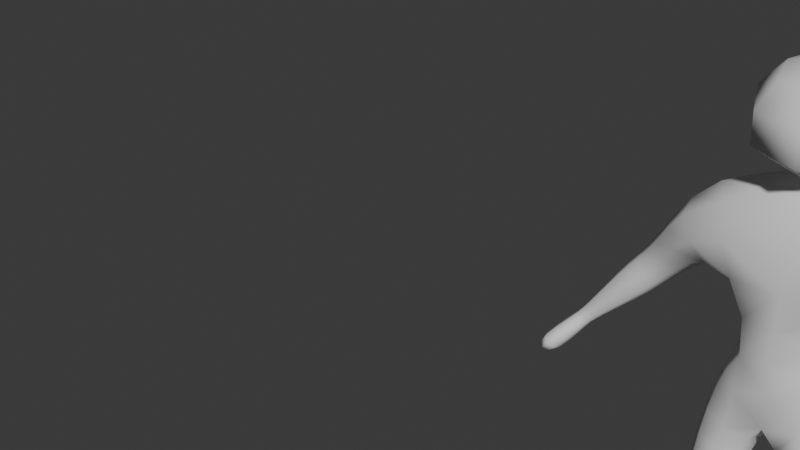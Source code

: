 # Source: ExampleControlRig.blend  (saved by Blender 4.4.32; exported with 4.5.12 LTS)
import bpy
from mathutils import Matrix  # noqa: F401  (used for matrix-valued properties, if any)

bpy.ops.wm.read_factory_settings(use_empty=True)
scene = bpy.context.scene
scene.name = 'Scene'

# ---- collections
col_collection = bpy.data.collections.new('Collection'); scene.collection.children.link(col_collection)
col_controlrig = bpy.data.collections.new('ControlRig'); scene.collection.children.link(col_controlrig)

# ---- world
world_world = bpy.data.worlds.new('World'); scene.world = world_world
world_world.use_nodes = True; world_world.node_tree.nodes.clear()
_N = world_world.node_tree.nodes; _L = world_world.node_tree.links
n0 = _N.new('ShaderNodeOutputWorld'); n0.name = 'World Output'; n0.location = (300, 300)
n1 = _N.new('ShaderNodeBackground'); n1.name = 'Background'; n1.location = (10, 300)
n1.inputs[0].default_value = (0.05088, 0.05088, 0.05088, 1.0)
_L.new(n1.outputs[0], n0.inputs[0])
n0.is_active_output = True
world_world.color = (0.05088, 0.05088, 0.05088)
world_world.sun_shadow_jitter_overblur = 0.0

# ---- meshes
me_plane = bpy.data.meshes.new('Plane')
me_plane.from_pydata([(3.725e-09, 0.4873, 1.538), (-6.286e-09, 0.1301, 1.612), (0.3316, 0.1638, 1.769), (0.2791, 0.4814, 1.788), (0.2572, 0.4049, 0.04294), (0.244, 0.3185, 0.1441), (0.4167, 0.3189, 0.16), (0.4299, 0.4053, 0.05887), (0.3188, 0.534, 2.568), (0.3335, 0.09858, 2.57), (0.4621, 0.1585, 3.004), (0.4413, 0.521, 3.012), (0.8314, 0.5245, 2.287), (0.8447, 0.3333, 2.29), (0.995, 0.3459, 2.41), (0.9817, 0.5371, 2.406), (1.351, 0.395, 1.75), (1.344, 0.3084, 1.768), (1.41, 0.3138, 1.821), (1.417, 0.4004, 1.803), (0.1928, 0.4182, 1.028), (0.1789, 0.1714, 0.9987), (0.428, 0.1564, 1.012), (0.442, 0.4031, 1.042), (0.271, -0.09671, 0.01148), (0.2666, -0.1084, 0.05605), (0.4752, -0.09402, 0.08046), (0.4796, -0.08233, 0.03589), (0.1963, 0.4552, 2.144), (-0.1963, 0.4552, 2.144), (-0.1976, 0.1001, 2.077), (0.1976, 0.1001, 2.077), (-0.3188, 0.534, 2.568), (-0.3335, 0.09858, 2.57), (0.1001, 0.4377, 3.358), (-0.1001, 0.4377, 3.358), (-0.1001, 0.2439, 3.314), (0.1001, 0.2439, 3.314), (0.2971, 0.5832, 3.586), (-0.2971, 0.5832, 3.586), (-0.2971, 0.008827, 3.448), (0.2971, 0.008827, 3.448), (0.2275, 0.5157, 3.866), (-0.2275, 0.5157, 3.866), (-0.2275, 0.06798, 3.822), (0.2275, 0.06798, 3.822), (1.58, 0.3343, 1.464), (1.558, 0.1691, 1.509), (1.622, 0.174, 1.559), (1.644, 0.3392, 1.514), (0.9811, 0.5042, 2.117), (0.9786, 0.329, 2.138), (1.115, 0.3406, 2.25), (1.118, 0.5158, 2.228), (0.1944, 0.4814, 0.7832), (0.1813, 0.2209, 0.7358), (0.4464, 0.2067, 0.7409), (0.4594, 0.4672, 0.7883), (0.2183, 0.2111, 0.01766), (0.2013, 0.1944, 0.1646), (0.4714, 0.2112, 0.1958), (0.4884, 0.2279, 0.04889), (-0.2791, 0.4814, 1.788), (-0.3316, 0.1638, 1.769), (-0.244, 0.3185, 0.1441), (-0.2572, 0.4049, 0.04294), (-0.4299, 0.4053, 0.05887), (-0.4167, 0.3189, 0.16), (-0.4413, 0.521, 3.012), (-0.4621, 0.1585, 3.004), (-0.8447, 0.3333, 2.29), (-0.8314, 0.5245, 2.287), (-0.9817, 0.5371, 2.406), (-0.995, 0.3459, 2.41), (-1.344, 0.3084, 1.768), (-1.351, 0.395, 1.75), (-1.417, 0.4004, 1.803), (-1.41, 0.3138, 1.821), (-0.1789, 0.1714, 0.9987), (-0.1928, 0.4182, 1.028), (-0.442, 0.4031, 1.042), (-0.428, 0.1564, 1.012), (-0.2666, -0.1084, 0.05605), (-0.271, -0.09671, 0.01148), (-0.4796, -0.08233, 0.03589), (-0.4752, -0.09402, 0.08046), (-1.558, 0.1691, 1.509), (-1.58, 0.3343, 1.464), (-1.644, 0.3392, 1.514), (-1.622, 0.174, 1.559), (-0.9786, 0.329, 2.138), (-0.9811, 0.5042, 2.117), (-1.118, 0.5158, 2.228), (-1.115, 0.3406, 2.25), (-0.1813, 0.2209, 0.7358), (-0.1944, 0.4814, 0.7832), (-0.4594, 0.4672, 0.7883), (-0.4464, 0.2067, 0.7409), (-0.2013, 0.1944, 0.1646), (-0.2183, 0.2111, 0.01766), (-0.4884, 0.2279, 0.04889), (-0.4714, 0.2112, 0.1958), (0.1534, 0.4351, 1.302), (0.1381, 0.1715, 1.311), (0.3975, 0.1571, 1.365), (0.414, 0.4206, 1.356), (0.632, 0.5139, 2.491), (0.6625, 0.2568, 2.477), (0.8433, 0.276, 2.652), (0.8116, 0.5254, 2.667), (1.138, 0.4587, 1.959), (1.134, 0.3201, 1.978), (1.242, 0.3293, 2.067), (1.246, 0.4679, 2.048), (1.259, 0.4217, 1.842), (1.256, 0.316, 1.857), (1.338, 0.323, 1.925), (1.342, 0.4287, 1.909), (0.1344, 0.4371, 3.216), (-0.1344, 0.4371, 3.216), (-0.1369, 0.252, 3.22), (0.1369, 0.252, 3.22), (1.408, 0.3848, 1.678), (1.394, 0.2755, 1.707), (1.461, 0.2807, 1.76), (1.475, 0.39, 1.731), (1.49, 0.3747, 1.563), (1.467, 0.2069, 1.609), (1.545, 0.2127, 1.669), (1.567, 0.3805, 1.623), (0.251, 0.4709, 0.2173), (0.2412, 0.3067, 0.228), (0.4146, 0.2984, 0.2334), (0.4245, 0.4626, 0.2228), (0.2219, 0.4881, 0.4756), (0.2107, 0.2676, 0.4564), (0.4324, 0.2559, 0.4606), (0.4437, 0.4765, 0.4798), (0.2237, 0.02292, 0.01049), (0.2135, 0.005169, 0.1083), (0.499, 0.02488, 0.1417), (0.5092, 0.04264, 0.04389), (-0.1381, 0.1715, 1.311), (-0.1534, 0.4351, 1.302), (-0.414, 0.4206, 1.356), (-0.3975, 0.1571, 1.365), (-0.6625, 0.2568, 2.477), (-0.632, 0.5139, 2.491), (-0.8116, 0.5254, 2.667), (-0.8433, 0.276, 2.652), (-1.134, 0.3201, 1.978), (-1.138, 0.4587, 1.959), (-1.246, 0.4679, 2.048), (-1.242, 0.3293, 2.067), (-1.256, 0.316, 1.857), (-1.259, 0.4217, 1.842), (-1.342, 0.4287, 1.909), (-1.338, 0.323, 1.925), (-1.394, 0.2755, 1.707), (-1.408, 0.3848, 1.678), (-1.475, 0.39, 1.731), (-1.461, 0.2807, 1.76), (-1.467, 0.2069, 1.609), (-1.49, 0.3747, 1.563), (-1.567, 0.3805, 1.623), (-1.545, 0.2127, 1.669), (-0.2412, 0.3067, 0.228), (-0.251, 0.4709, 0.2173), (-0.4245, 0.4626, 0.2228), (-0.4146, 0.2984, 0.2334), (-0.2107, 0.2676, 0.4564), (-0.2219, 0.4881, 0.4756), (-0.4437, 0.4765, 0.4798), (-0.4324, 0.2559, 0.4606), (-0.2135, 0.005169, 0.1083), (-0.2237, 0.02292, 0.01049), (-0.5092, 0.04264, 0.04389), (-0.499, 0.02488, 0.1417), (-0.3939, 0.07951, 2.793), (-0.3713, -0.1102, 0.06977), (1.568, 0.248, 1.473), (-0.5649, 0.3453, 3.042), (-0.3697, 0.5843, 2.799), (3.725e-09, 0.5608, 3.033), (0.3697, 0.5843, 2.799), (1.622, 0.3539, 1.476), (0.0, 0.5866, 2.585), (1.594, 0.1482, 1.531), (1.863e-09, 0.03032, 2.589), (-0.1483, 0.5274, 1.65), (0.3939, 0.07951, 2.793), (-7.451e-09, 0.1032, 3.027), (1.863e-09, 0.02399, 3.851), (0.2683, 0.2098, 3.15), (-1.164e-10, 0.2173, 3.22), (-0.2723, 0.2926, 3.873), (-0.2683, 0.2098, 3.15), (-9.313e-10, 0.5612, 3.894), (-0.1865, 0.3445, 3.218), (-0.2601, 0.4686, 3.149), (-2.794e-09, 0.4718, 3.215), (0.2601, 0.4686, 3.149), (0.2723, 0.2926, 3.873), (0.5649, 0.3453, 3.042), (0.1483, 0.5274, 1.65), (0.247, -0.1122, 0.02908), (0.1865, 0.3445, 3.218), (-1.863e-09, 0.5282, 1.84), (0.3713, -0.1102, 0.06977), (-0.2247, 0.4564, 1.977), (-0.3741, 0.3112, 1.8), (0.0, 0.5183, 2.146), (0.2247, 0.4564, 1.977), (0.5008, -0.0947, 0.05878), (-0.2072, 0.1081, 1.69), (0.2072, 0.1081, 1.69), (0.3741, 0.3112, 1.8), (0.3765, -0.09667, 0.01809), (0.2818, 0.1447, 1.922), (0.1093, 0.07669, 1.856), (-2.095e-09, 0.0462, 2.104), (-0.1093, 0.07669, 1.856), (-0.2818, 0.1447, 1.922), (-0.2715, 0.2849, 2.134), (0.2715, 0.2849, 2.134), (1.647, 0.254, 1.534), (-0.5008, -0.0947, 0.05878), (-0.3765, -0.09667, 0.01809), (-0.247, -0.1122, 0.02908), (-1.594, 0.1482, 1.531), (-1.647, 0.254, 1.534), (-1.622, 0.3539, 1.476), (-1.568, 0.248, 1.473), (0.1799, 0.4172, 1.16), (0.1392, 0.2976, 1.011), (0.1644, 0.1667, 1.152), (0.09695, 0.306, 1.297), (0.3009, 0.1176, 0.9999), (0.4153, 0.1512, 1.175), (0.2648, 0.1149, 1.34), (0.4817, 0.2769, 1.029), (0.431, 0.4017, 1.183), (0.4545, 0.2861, 1.37), (0.32, 0.4569, 1.041), (0.2866, 0.4772, 1.327), (0.1079, 0.4571, 1.441), (0.09895, 0.1721, 1.459), (1.164e-09, 0.3208, 1.488), (0.3692, 0.1649, 1.573), (0.378, 0.4463, 1.563), (0.5136, 0.5142, 2.573), (0.6135, 0.3825, 2.451), (0.5405, 0.188, 2.565), (0.3823, 0.3156, 2.501), (0.7587, 0.2189, 2.562), (0.7174, 0.2178, 2.821), (0.8613, 0.4035, 2.692), (0.6867, 0.5174, 2.835), (0.716, 0.5671, 2.582), (0.7375, 0.5204, 2.388), (0.8099, 0.4266, 2.266), (0.7617, 0.3065, 2.38), (0.9223, 0.3037, 2.35), (0.9284, 0.3209, 2.515), (1.017, 0.4439, 2.43), (0.9041, 0.5339, 2.523), (0.9041, 0.5667, 2.346), (1.061, 0.4822, 2.035), (1.116, 0.3877, 1.952), (1.056, 0.3232, 2.057), (0.9542, 0.4144, 2.106), (1.187, 0.2987, 2.027), (1.18, 0.3337, 2.159), (1.046, 0.3019, 2.198), (1.265, 0.4003, 2.074), (1.185, 0.4927, 2.137), (1.142, 0.4303, 2.26), (1.193, 0.4893, 2.0), (1.05, 0.5428, 2.169), (1.204, 0.4387, 1.896), (1.242, 0.3676, 1.837), (1.2, 0.3178, 1.913), (1.296, 0.2997, 1.894), (1.294, 0.3259, 1.99), (1.356, 0.3772, 1.93), (1.298, 0.4468, 1.973), (1.301, 0.445, 1.873), (1.31, 0.4065, 1.793), (1.335, 0.3507, 1.749), (1.305, 0.3139, 1.808), (1.375, 0.2948, 1.798), (1.377, 0.32, 1.867), (1.426, 0.3581, 1.822), (1.382, 0.4126, 1.852), (1.385, 0.4139, 1.773), (0.1938, 0.448, 0.9096), (0.1382, 0.3538, 0.7585), (0.1805, 0.1925, 0.8647), (0.3114, 0.1649, 0.7295), (0.44, 0.1778, 0.8729), (0.5026, 0.3343, 0.7656), (0.4533, 0.4333, 0.9179), (0.3294, 0.5231, 0.7947), (0.2376, 0.3173, 0.01836), (0.1591, 0.1996, 0.08527), (0.2216, 0.2726, 0.1546), (0.2182, 0.3616, 0.09052), (0.3331, 0.1996, 0.2078), (0.4421, 0.2816, 0.179), (0.3278, 0.3025, 0.171), (0.5305, 0.2226, 0.1282), (0.4581, 0.3263, 0.04272), (0.4557, 0.3622, 0.1124), (0.3565, 0.2226, 0.005723), (0.346, 0.4213, 0.03194), (0.2172, 0.4817, 2.347), (-0.2172, 0.4817, 2.347), (-0.2216, 0.1022, 2.339), (-0.3823, 0.3156, 2.501), (0.2216, 0.1022, 2.339), (0.07607, 0.418, 3.28), (-0.07607, 0.418, 3.28), (-2.212e-09, 0.4741, 3.366), (-0.07638, 0.2782, 3.274), (-0.1377, 0.3408, 3.336), (0.07638, 0.2782, 3.274), (2.212e-09, 0.2076, 3.306), (0.1377, 0.3408, 3.336), (0.2014, 0.5121, 3.454), (-0.2014, 0.5121, 3.454), (7.567e-09, 0.6909, 3.611), (-0.2014, 0.1242, 3.348), (-0.4085, 0.296, 3.517), (0.2014, 0.1242, 3.348), (-7.567e-09, -0.09887, 3.423), (0.4085, 0.296, 3.517), (0.3025, 0.5851, 3.751), (-0.3025, 0.5851, 3.751), (-0.3025, -0.005472, 3.656), (0.3025, -0.005472, 3.656), (1.38, 0.3886, 1.715), (1.388, 0.3291, 1.682), (1.37, 0.2962, 1.738), (1.425, 0.2576, 1.739), (1.435, 0.3013, 1.789), (1.481, 0.3363, 1.755), (1.445, 0.3938, 1.767), (1.444, 0.4078, 1.699), (1.444, 0.3803, 1.627), (1.464, 0.2897, 1.575), (1.426, 0.2455, 1.664), (1.502, 0.1784, 1.647), (1.498, 0.2509, 1.72), (1.57, 0.2977, 1.657), (1.516, 0.3857, 1.683), (1.533, 0.409, 1.585), (1.542, 0.3633, 1.496), (1.516, 0.1701, 1.548), (1.595, 0.1761, 1.61), (1.621, 0.3693, 1.557), (0.9085, 0.5191, 2.198), (0.9121, 0.3366, 2.213), (1.055, 0.3486, 2.328), (1.051, 0.5311, 2.314), (0.2602, 0.4518, 0.1135), (0.2493, 0.3239, 0.166), (0.2136, 0.3904, 0.2216), (0.4095, 0.3187, 0.1753), (0.3261, 0.2718, 0.2327), (0.4204, 0.4466, 0.1228), (0.452, 0.379, 0.2291), (0.3396, 0.4976, 0.218), (0.2377, 0.481, 0.3375), (0.2275, 0.2871, 0.3287), (0.1747, 0.38, 0.4652), (0.4229, 0.2769, 0.3328), (0.3194, 0.2204, 0.4549), (0.433, 0.4708, 0.3417), (0.4797, 0.364, 0.4709), (0.3349, 0.5236, 0.4813), (0.2052, 0.4923, 0.6319), (0.1929, 0.2461, 0.5969), (0.4423, 0.2331, 0.601), (0.4546, 0.4793, 0.6361), (0.2381, -0.05352, 0.00681), (0.2313, -0.07049, 0.07524), (0.1651, 0.01035, 0.05313), (0.4997, -0.05197, 0.1067), (0.3543, 0.0117, 0.1433), (0.5066, -0.03501, 0.03822), (0.5576, 0.03746, 0.09906), (0.3684, 0.03611, 0.008849), (0.2157, 0.1119, 0.01574), (0.2013, 0.09955, 0.1449), (0.4895, 0.1193, 0.1786), (0.5039, 0.1317, 0.04942), (-0.1644, 0.1667, 1.152), (-0.1392, 0.2976, 1.011), (-0.1799, 0.4172, 1.16), (-0.09695, 0.306, 1.297), (-0.32, 0.4569, 1.041), (-0.431, 0.4017, 1.183), (-0.2866, 0.4772, 1.327), (-0.4817, 0.2769, 1.029), (-0.4153, 0.1512, 1.175), (-0.4545, 0.2861, 1.37), (-0.3009, 0.1176, 0.9999), (-0.2648, 0.1149, 1.34), (-0.09895, 0.1721, 1.459), (-0.1079, 0.4571, 1.441), (-0.378, 0.4463, 1.563), (-0.3692, 0.1649, 1.573), (-0.5405, 0.188, 2.565), (-0.6135, 0.3825, 2.451), (-0.5136, 0.5142, 2.573), (-0.716, 0.5671, 2.582), (-0.6867, 0.5174, 2.835), (-0.8613, 0.4035, 2.692), (-0.7174, 0.2178, 2.821), (-0.7587, 0.2189, 2.562), (-0.7617, 0.3065, 2.38), (-0.8099, 0.4266, 2.266), (-0.7375, 0.5204, 2.388), (-0.9041, 0.5667, 2.346), (-0.9041, 0.5339, 2.523), (-1.017, 0.4439, 2.43), (-0.9284, 0.3209, 2.515), (-0.9223, 0.3037, 2.35), (-1.056, 0.3232, 2.057), (-1.116, 0.3877, 1.952), (-1.061, 0.4822, 2.035), (-0.9542, 0.4144, 2.106), (-1.193, 0.4893, 2.0), (-1.185, 0.4927, 2.137), (-1.05, 0.5428, 2.169), (-1.265, 0.4003, 2.074), (-1.18, 0.3337, 2.159), (-1.142, 0.4303, 2.26), (-1.187, 0.2987, 2.027), (-1.046, 0.3019, 2.198), (-1.2, 0.3178, 1.913), (-1.242, 0.3676, 1.837), (-1.204, 0.4387, 1.896), (-1.301, 0.445, 1.873), (-1.298, 0.4468, 1.973), (-1.356, 0.3772, 1.93), (-1.294, 0.3259, 1.99), (-1.296, 0.2997, 1.894), (-1.305, 0.3139, 1.808), (-1.335, 0.3507, 1.749), (-1.31, 0.4065, 1.793), (-1.385, 0.4139, 1.773), (-1.382, 0.4126, 1.852), (-1.426, 0.3581, 1.822), (-1.377, 0.32, 1.867), (-1.375, 0.2948, 1.798), (-0.1805, 0.1925, 0.8647), (-0.1382, 0.3538, 0.7585), (-0.1938, 0.448, 0.9096), (-0.3294, 0.5231, 0.7947), (-0.4533, 0.4333, 0.9179), (-0.5026, 0.3343, 0.7656), (-0.44, 0.1778, 0.8729), (-0.3114, 0.1649, 0.7295), (-0.2216, 0.2726, 0.1546), (-0.1591, 0.1996, 0.08527), (-0.2376, 0.3173, 0.01836), (-0.2182, 0.3616, 0.09052), (-0.3565, 0.2226, 0.005723), (-0.4581, 0.3263, 0.04272), (-0.346, 0.4213, 0.03194), (-0.5305, 0.2226, 0.1282), (-0.4421, 0.2816, 0.179), (-0.4557, 0.3622, 0.1124), (-0.3331, 0.1996, 0.2078), (-0.3278, 0.3025, 0.171), (-1.37, 0.2962, 1.738), (-1.388, 0.3291, 1.682), (-1.38, 0.3886, 1.715), (-1.444, 0.4078, 1.699), (-1.445, 0.3938, 1.767), (-1.481, 0.3363, 1.755), (-1.435, 0.3013, 1.789), (-1.425, 0.2576, 1.739), (-1.426, 0.2455, 1.664), (-1.464, 0.2897, 1.575), (-1.444, 0.3803, 1.627), (-1.533, 0.409, 1.585), (-1.516, 0.3857, 1.683), (-1.57, 0.2977, 1.657), (-1.498, 0.2509, 1.72), (-1.502, 0.1784, 1.647), (-1.516, 0.1701, 1.548), (-1.542, 0.3633, 1.496), (-1.621, 0.3693, 1.557), (-1.595, 0.1761, 1.61), (-0.9121, 0.3366, 2.213), (-0.9085, 0.5191, 2.198), (-1.051, 0.5311, 2.314), (-1.055, 0.3486, 2.328), (-0.2493, 0.3239, 0.166), (-0.2602, 0.4518, 0.1135), (-0.2136, 0.3904, 0.2216), (-0.4204, 0.4466, 0.1228), (-0.3396, 0.4976, 0.218), (-0.4095, 0.3187, 0.1753), (-0.452, 0.379, 0.2291), (-0.3261, 0.2718, 0.2327), (-0.2275, 0.2871, 0.3287), (-0.2377, 0.481, 0.3375), (-0.1747, 0.38, 0.4652), (-0.433, 0.4708, 0.3417), (-0.3349, 0.5236, 0.4813), (-0.4229, 0.2769, 0.3328), (-0.4797, 0.364, 0.4709), (-0.3194, 0.2204, 0.4549), (-0.1929, 0.2461, 0.5969), (-0.2052, 0.4923, 0.6319), (-0.4546, 0.4793, 0.6361), (-0.4423, 0.2331, 0.601), (-0.2313, -0.07049, 0.07524), (-0.2381, -0.05352, 0.00681), (-0.1651, 0.01035, 0.05313), (-0.5066, -0.03501, 0.03822), (-0.3684, 0.03611, 0.008849), (-0.4997, -0.05197, 0.1067), (-0.5576, 0.03746, 0.09906), (-0.3543, 0.0117, 0.1433), (-0.2013, 0.09955, 0.1449), (-0.2157, 0.1119, 0.01574), (-0.5039, 0.1317, 0.04942), (-0.4895, 0.1193, 0.1786), (-0.358, 0.3399, 3.151), (-1.863e-09, 0.5144, 3.149), (0.7183, 0.4108, 2.359), (0.5916, 0.5725, 2.707), (0.741, 0.3707, 2.872), (0.631, 0.1468, 2.691), (0.5008, 0.3482, 2.521), (0.2447, 0.5029, 1.499), (0.4246, 0.3028, 1.589), (0.2345, 0.1173, 1.52), (0.05653, 0.3172, 1.425), (0.3084, 0.4564, 1.173), (0.4702, 0.2735, 1.184), (0.2869, 0.1119, 1.162), (0.1251, 0.2948, 1.152), (1.397e-09, 0.1625, 3.151), (-1.622, 0.2446, 1.486), (1.863e-09, 0.5141, 1.981), (1.446e-08, 0.5387, 1.73), (-0.3756, -0.1204, 0.03965), (1.622, 0.2446, 1.486), (0.2075, 0.09366, 1.828), (-1.303e-08, 0.06038, 1.923), (-0.2075, 0.09366, 1.828), (-4.191e-09, 0.2942, 3.933), (9.779e-09, 0.594, 2.828), (-6.985e-09, 0.051, 2.827), (0.3756, -0.1204, 0.03965), (0.358, 0.3399, 3.151), (-0.3117, 0.2984, 1.969), (0.3117, 0.2984, 1.969), (0.8496, 0.2737, 2.445), (0.9475, 0.4301, 2.544), (0.8162, 0.5672, 2.457), (1.035, 0.4007, 2.027), (1.117, 0.2986, 2.112), (1.206, 0.4152, 2.167), (1.123, 0.5173, 2.082), (1.184, 0.3768, 1.89), (1.246, 0.2992, 1.955), (1.314, 0.3878, 1.996), (1.252, 0.4654, 1.931), (1.293, 0.3591, 1.789), (1.34, 0.2996, 1.841), (1.393, 0.3674, 1.87), (1.347, 0.4269, 1.819), (0.1385, 0.323, 0.8856), (0.3078, 0.1372, 0.8604), (0.4953, 0.3028, 0.897), (0.326, 0.4886, 0.9222), (0.1882, 0.2932, 0.08194), (0.3288, 0.2687, 0.1924), (0.4915, 0.3057, 0.1154), (0.3509, 0.3302, 0.004989), (-9.313e-10, 0.5495, 2.351), (-0.2967, 0.2927, 2.339), (-9.313e-10, 0.03412, 2.343), (0.2967, 0.2927, 2.339), (-1.208e-09, 0.4442, 3.282), (-0.1048, 0.3481, 3.277), (1.208e-09, 0.252, 3.272), (0.1048, 0.3481, 3.277), (-6.505e-09, 0.5848, 3.474), (-0.277, 0.3181, 3.401), (6.505e-09, 0.05149, 3.328), (0.277, 0.3181, 3.401), (4.657e-10, 0.6953, 3.77), (-0.4151, 0.2899, 3.706), (1.863e-09, -0.1155, 3.642), (0.4151, 0.2899, 3.706), (1.363, 0.3414, 1.717), (1.4, 0.2814, 1.768), (1.452, 0.3485, 1.788), (1.415, 0.4085, 1.737), (1.421, 0.3118, 1.635), (1.458, 0.2229, 1.699), (1.52, 0.3194, 1.712), (1.483, 0.4083, 1.649), (1.514, 0.2652, 1.509), (1.551, 0.136, 1.588), (1.623, 0.2735, 1.594), (1.587, 0.4028, 1.516), (0.8836, 0.4256, 2.184), (0.9841, 0.3084, 2.273), (1.08, 0.4421, 2.342), (0.9791, 0.5594, 2.253), (0.2247, 0.3888, 0.138), (0.3273, 0.2973, 0.1805), (0.445, 0.3817, 0.1508), (0.3424, 0.4732, 0.1083), (0.196, 0.386, 0.3323), (0.3233, 0.2457, 0.3291), (0.4646, 0.3719, 0.3381), (0.3373, 0.5122, 0.3413), (0.1523, 0.3717, 0.6136), (0.3152, 0.1934, 0.5924), (0.4952, 0.3537, 0.6193), (0.3323, 0.532, 0.6406), (0.1843, -0.06628, 0.03493), (0.3643, -0.06514, 0.1033), (0.5536, -0.04081, 0.07814), (0.3737, -0.04195, 0.009738), (0.1544, 0.102, 0.07401), (0.3427, 0.1071, 0.186), (0.5507, 0.1292, 0.1203), (0.3625, 0.1241, 0.008355), (-0.1251, 0.2948, 1.152), (-0.3084, 0.4564, 1.173), (-0.4702, 0.2735, 1.184), (-0.2869, 0.1119, 1.162), (-0.05653, 0.3172, 1.425), (-0.2447, 0.5029, 1.499), (-0.4246, 0.3028, 1.589), (-0.2345, 0.1173, 1.52), (-0.5008, 0.3482, 2.521), (-0.5916, 0.5725, 2.707), (-0.741, 0.3707, 2.872), (-0.631, 0.1468, 2.691), (-0.7183, 0.4108, 2.359), (-0.8162, 0.5672, 2.457), (-0.9475, 0.4301, 2.544), (-0.8496, 0.2737, 2.445), (-1.035, 0.4007, 2.027), (-1.123, 0.5173, 2.082), (-1.206, 0.4152, 2.167), (-1.117, 0.2986, 2.112), (-1.184, 0.3768, 1.89), (-1.252, 0.4654, 1.931), (-1.314, 0.3878, 1.996), (-1.246, 0.2992, 1.955), (-1.293, 0.3591, 1.789), (-1.347, 0.4269, 1.819), (-1.393, 0.3674, 1.87), (-1.34, 0.2996, 1.841), (-0.1385, 0.323, 0.8856), (-0.326, 0.4886, 0.9222), (-0.4953, 0.3028, 0.897), (-0.3078, 0.1372, 0.8604), (-0.1882, 0.2932, 0.08194), (-0.3509, 0.3302, 0.004989), (-0.4915, 0.3057, 0.1154), (-0.3288, 0.2687, 0.1924), (-1.363, 0.3414, 1.717), (-1.415, 0.4085, 1.737), (-1.452, 0.3485, 1.788), (-1.4, 0.2814, 1.768), (-1.421, 0.3118, 1.635), (-1.483, 0.4083, 1.649), (-1.52, 0.3194, 1.712), (-1.458, 0.2229, 1.699), (-1.514, 0.2652, 1.509), (-1.587, 0.4028, 1.516), (-1.623, 0.2735, 1.594), (-1.551, 0.136, 1.588), (-0.8836, 0.4256, 2.184), (-0.9791, 0.5594, 2.253), (-1.08, 0.4421, 2.342), (-0.9841, 0.3084, 2.273), (-0.2247, 0.3888, 0.138), (-0.3424, 0.4732, 0.1083), (-0.445, 0.3817, 0.1508), (-0.3273, 0.2973, 0.1805), (-0.196, 0.386, 0.3323), (-0.3373, 0.5122, 0.3413), (-0.4646, 0.3719, 0.3381), (-0.3233, 0.2457, 0.3291), (-0.1523, 0.3717, 0.6136), (-0.3323, 0.532, 0.6406), (-0.4952, 0.3537, 0.6193), (-0.3152, 0.1934, 0.5924), (-0.1843, -0.06628, 0.03493), (-0.3737, -0.04195, 0.009738), (-0.5536, -0.04081, 0.07814), (-0.3643, -0.06514, 0.1033), (-0.1544, 0.102, 0.07401), (-0.3625, 0.1241, 0.008355), (-0.5507, 0.1292, 0.1203), (-0.3427, 0.1071, 0.186)], [], [(120, 198, 532, 196), (198, 119, 199, 532), (532, 199, 68, 181), (196, 532, 181, 69), (119, 200, 533, 199), (200, 118, 201, 533), (533, 201, 11, 183), (199, 533, 183, 68), (12, 260, 534, 259), (260, 13, 261, 534), (534, 261, 107, 251), (259, 534, 251, 106), (109, 258, 535, 257), (258, 106, 250, 535), (535, 250, 8, 184), (257, 535, 184, 11), (108, 256, 536, 255), (256, 109, 257, 536), (536, 257, 11, 203), (255, 536, 203, 10), (107, 254, 537, 252), (254, 108, 255, 537), (537, 255, 10, 190), (252, 537, 190, 9), (106, 251, 538, 250), (251, 107, 252, 538), (538, 252, 9, 253), (250, 538, 253, 8), (105, 244, 539, 249), (244, 102, 245, 539), (539, 245, 0, 204), (249, 539, 204, 3), (104, 242, 540, 248), (242, 105, 249, 540), (540, 249, 3, 216), (248, 540, 216, 2), (103, 239, 541, 246), (239, 104, 248, 541), (541, 248, 2, 215), (246, 541, 215, 1), (102, 236, 542, 245), (236, 103, 246, 542), (542, 246, 1, 247), (245, 542, 247, 0), (23, 243, 543, 241), (243, 20, 233, 543), (543, 233, 102, 244), (241, 543, 244, 105), (22, 240, 544, 238), (240, 23, 241, 544), (544, 241, 105, 242), (238, 544, 242, 104), (21, 237, 545, 235), (237, 22, 238, 545), (545, 238, 104, 239), (235, 545, 239, 103), (20, 234, 546, 233), (234, 21, 235, 546), (546, 235, 103, 236), (233, 546, 236, 102), (10, 193, 547, 191), (193, 121, 194, 547), (547, 194, 120, 196), (191, 547, 196, 69), (89, 230, 548, 229), (230, 88, 231, 548), (548, 231, 87, 232), (229, 548, 232, 86), (29, 211, 549, 209), (211, 28, 212, 549), (549, 212, 3, 207), (209, 549, 207, 62), (62, 207, 550, 189), (3, 204, 550, 207), (0, 189, 550, 204), (85, 226, 551, 179), (226, 84, 227, 551), (551, 227, 83, 228), (179, 551, 228, 82), (49, 225, 552, 185), (225, 48, 187, 552), (552, 187, 47, 180), (185, 552, 180, 46), (2, 218, 553, 215), (31, 219, 553, 218), (1, 215, 553, 219), (31, 220, 554, 219), (30, 221, 554, 220), (1, 219, 554, 221), (30, 222, 555, 221), (63, 214, 555, 222), (1, 221, 555, 214), (42, 197, 556, 202), (197, 43, 195, 556), (556, 195, 44, 192), (202, 556, 192, 45), (68, 183, 557, 182), (183, 11, 184, 557), (557, 184, 8, 186), (182, 557, 186, 32), (9, 190, 558, 188), (190, 10, 191, 558), (558, 191, 69, 178), (188, 558, 178, 33), (27, 213, 559, 217), (213, 26, 208, 559), (559, 208, 25, 205), (217, 559, 205, 24), (118, 206, 560, 201), (206, 121, 193, 560), (560, 193, 10, 203), (201, 560, 203, 11), (30, 223, 561, 222), (223, 29, 209, 561), (561, 209, 62, 210), (222, 561, 210, 63), (28, 224, 562, 212), (224, 31, 218, 562), (562, 218, 2, 216), (212, 562, 216, 3), (13, 262, 563, 261), (262, 14, 263, 563), (563, 263, 108, 254), (261, 563, 254, 107), (14, 264, 564, 263), (264, 15, 265, 564), (564, 265, 109, 256), (263, 564, 256, 108), (15, 266, 565, 265), (266, 12, 259, 565), (565, 259, 106, 258), (265, 565, 258, 109), (110, 268, 566, 267), (268, 111, 269, 566), (566, 269, 51, 270), (267, 566, 270, 50), (111, 271, 567, 269), (271, 112, 272, 567), (567, 272, 52, 273), (269, 567, 273, 51), (112, 274, 568, 272), (274, 113, 275, 568), (568, 275, 53, 276), (272, 568, 276, 52), (113, 277, 569, 275), (277, 110, 267, 569), (569, 267, 50, 278), (275, 569, 278, 53), (114, 280, 570, 279), (280, 115, 281, 570), (570, 281, 111, 268), (279, 570, 268, 110), (115, 282, 571, 281), (282, 116, 283, 571), (571, 283, 112, 271), (281, 571, 271, 111), (116, 284, 572, 283), (284, 117, 285, 572), (572, 285, 113, 274), (283, 572, 274, 112), (117, 286, 573, 285), (286, 114, 279, 573), (573, 279, 110, 277), (285, 573, 277, 113), (16, 288, 574, 287), (288, 17, 289, 574), (574, 289, 115, 280), (287, 574, 280, 114), (17, 290, 575, 289), (290, 18, 291, 575), (575, 291, 116, 282), (289, 575, 282, 115), (18, 292, 576, 291), (292, 19, 293, 576), (576, 293, 117, 284), (291, 576, 284, 116), (19, 294, 577, 293), (294, 16, 287, 577), (577, 287, 114, 286), (293, 577, 286, 117), (54, 296, 578, 295), (296, 55, 297, 578), (578, 297, 21, 234), (295, 578, 234, 20), (55, 298, 579, 297), (298, 56, 299, 579), (579, 299, 22, 237), (297, 579, 237, 21), (56, 300, 580, 299), (300, 57, 301, 580), (580, 301, 23, 240), (299, 580, 240, 22), (57, 302, 581, 301), (302, 54, 295, 581), (581, 295, 20, 243), (301, 581, 243, 23), (58, 304, 582, 303), (304, 59, 305, 582), (582, 305, 5, 306), (303, 582, 306, 4), (59, 307, 583, 305), (307, 60, 308, 583), (583, 308, 6, 309), (305, 583, 309, 5), (60, 310, 584, 308), (310, 61, 311, 584), (584, 311, 7, 312), (308, 584, 312, 6), (61, 313, 585, 311), (313, 58, 303, 585), (585, 303, 4, 314), (311, 585, 314, 7), (28, 211, 586, 315), (211, 29, 316, 586), (586, 316, 32, 186), (315, 586, 186, 8), (29, 223, 587, 316), (223, 30, 317, 587), (587, 317, 33, 318), (316, 587, 318, 32), (30, 220, 588, 317), (220, 31, 319, 588), (588, 319, 9, 188), (317, 588, 188, 33), (31, 224, 589, 319), (224, 28, 315, 589), (589, 315, 8, 253), (319, 589, 253, 9), (118, 200, 590, 320), (200, 119, 321, 590), (590, 321, 35, 322), (320, 590, 322, 34), (119, 198, 591, 321), (198, 120, 323, 591), (591, 323, 36, 324), (321, 591, 324, 35), (120, 194, 592, 323), (194, 121, 325, 592), (592, 325, 37, 326), (323, 592, 326, 36), (121, 206, 593, 325), (206, 118, 320, 593), (593, 320, 34, 327), (325, 593, 327, 37), (34, 322, 594, 328), (322, 35, 329, 594), (594, 329, 39, 330), (328, 594, 330, 38), (35, 324, 595, 329), (324, 36, 331, 595), (595, 331, 40, 332), (329, 595, 332, 39), (36, 326, 596, 331), (326, 37, 333, 596), (596, 333, 41, 334), (331, 596, 334, 40), (37, 327, 597, 333), (327, 34, 328, 597), (597, 328, 38, 335), (333, 597, 335, 41), (38, 330, 598, 336), (330, 39, 337, 598), (598, 337, 43, 197), (336, 598, 197, 42), (39, 332, 599, 337), (332, 40, 338, 599), (599, 338, 44, 195), (337, 599, 195, 43), (40, 334, 600, 338), (334, 41, 339, 600), (600, 339, 45, 192), (338, 600, 192, 44), (41, 335, 601, 339), (335, 38, 336, 601), (601, 336, 42, 202), (339, 601, 202, 45), (122, 341, 602, 340), (341, 123, 342, 602), (602, 342, 17, 288), (340, 602, 288, 16), (123, 343, 603, 342), (343, 124, 344, 603), (603, 344, 18, 290), (342, 603, 290, 17), (124, 345, 604, 344), (345, 125, 346, 604), (604, 346, 19, 292), (344, 604, 292, 18), (125, 347, 605, 346), (347, 122, 340, 605), (605, 340, 16, 294), (346, 605, 294, 19), (126, 349, 606, 348), (349, 127, 350, 606), (606, 350, 123, 341), (348, 606, 341, 122), (127, 351, 607, 350), (351, 128, 352, 607), (607, 352, 124, 343), (350, 607, 343, 123), (128, 353, 608, 352), (353, 129, 354, 608), (608, 354, 125, 345), (352, 608, 345, 124), (129, 355, 609, 354), (355, 126, 348, 609), (609, 348, 122, 347), (354, 609, 347, 125), (46, 180, 610, 356), (180, 47, 357, 610), (610, 357, 127, 349), (356, 610, 349, 126), (47, 187, 611, 357), (187, 48, 358, 611), (611, 358, 128, 351), (357, 611, 351, 127), (48, 225, 612, 358), (225, 49, 359, 612), (612, 359, 129, 353), (358, 612, 353, 128), (49, 185, 613, 359), (185, 46, 356, 613), (613, 356, 126, 355), (359, 613, 355, 129), (50, 270, 614, 360), (270, 51, 361, 614), (614, 361, 13, 260), (360, 614, 260, 12), (51, 273, 615, 361), (273, 52, 362, 615), (615, 362, 14, 262), (361, 615, 262, 13), (52, 276, 616, 362), (276, 53, 363, 616), (616, 363, 15, 264), (362, 616, 264, 14), (53, 278, 617, 363), (278, 50, 360, 617), (617, 360, 12, 266), (363, 617, 266, 15), (4, 306, 618, 364), (306, 5, 365, 618), (618, 365, 131, 366), (364, 618, 366, 130), (5, 309, 619, 365), (309, 6, 367, 619), (619, 367, 132, 368), (365, 619, 368, 131), (6, 312, 620, 367), (312, 7, 369, 620), (620, 369, 133, 370), (367, 620, 370, 132), (7, 314, 621, 369), (314, 4, 364, 621), (621, 364, 130, 371), (369, 621, 371, 133), (130, 366, 622, 372), (366, 131, 373, 622), (622, 373, 135, 374), (372, 622, 374, 134), (131, 368, 623, 373), (368, 132, 375, 623), (623, 375, 136, 376), (373, 623, 376, 135), (132, 370, 624, 375), (370, 133, 377, 624), (624, 377, 137, 378), (375, 624, 378, 136), (133, 371, 625, 377), (371, 130, 372, 625), (625, 372, 134, 379), (377, 625, 379, 137), (134, 374, 626, 380), (374, 135, 381, 626), (626, 381, 55, 296), (380, 626, 296, 54), (135, 376, 627, 381), (376, 136, 382, 627), (627, 382, 56, 298), (381, 627, 298, 55), (136, 378, 628, 382), (378, 137, 383, 628), (628, 383, 57, 300), (382, 628, 300, 56), (137, 379, 629, 383), (379, 134, 380, 629), (629, 380, 54, 302), (383, 629, 302, 57), (24, 205, 630, 384), (205, 25, 385, 630), (630, 385, 139, 386), (384, 630, 386, 138), (25, 208, 631, 385), (208, 26, 387, 631), (631, 387, 140, 388), (385, 631, 388, 139), (26, 213, 632, 387), (213, 27, 389, 632), (632, 389, 141, 390), (387, 632, 390, 140), (27, 217, 633, 389), (217, 24, 384, 633), (633, 384, 138, 391), (389, 633, 391, 141), (138, 386, 634, 392), (386, 139, 393, 634), (634, 393, 59, 304), (392, 634, 304, 58), (139, 388, 635, 393), (388, 140, 394, 635), (635, 394, 60, 307), (393, 635, 307, 59), (140, 390, 636, 394), (390, 141, 395, 636), (636, 395, 61, 310), (394, 636, 310, 60), (141, 391, 637, 395), (391, 138, 392, 637), (637, 392, 58, 313), (395, 637, 313, 61), (78, 397, 638, 396), (397, 79, 398, 638), (638, 398, 143, 399), (396, 638, 399, 142), (79, 400, 639, 398), (400, 80, 401, 639), (639, 401, 144, 402), (398, 639, 402, 143), (80, 403, 640, 401), (403, 81, 404, 640), (640, 404, 145, 405), (401, 640, 405, 144), (81, 406, 641, 404), (406, 78, 396, 641), (641, 396, 142, 407), (404, 641, 407, 145), (142, 399, 642, 408), (399, 143, 409, 642), (642, 409, 0, 247), (408, 642, 247, 1), (143, 402, 643, 409), (402, 144, 410, 643), (643, 410, 62, 189), (409, 643, 189, 0), (144, 405, 644, 410), (405, 145, 411, 644), (644, 411, 63, 210), (410, 644, 210, 62), (145, 407, 645, 411), (407, 142, 408, 645), (645, 408, 1, 214), (411, 645, 214, 63), (146, 413, 646, 412), (413, 147, 414, 646), (646, 414, 32, 318), (412, 646, 318, 33), (147, 415, 647, 414), (415, 148, 416, 647), (647, 416, 68, 182), (414, 647, 182, 32), (148, 417, 648, 416), (417, 149, 418, 648), (648, 418, 69, 181), (416, 648, 181, 68), (149, 419, 649, 418), (419, 146, 412, 649), (649, 412, 33, 178), (418, 649, 178, 69), (70, 421, 650, 420), (421, 71, 422, 650), (650, 422, 147, 413), (420, 650, 413, 146), (71, 423, 651, 422), (423, 72, 424, 651), (651, 424, 148, 415), (422, 651, 415, 147), (72, 425, 652, 424), (425, 73, 426, 652), (652, 426, 149, 417), (424, 652, 417, 148), (73, 427, 653, 426), (427, 70, 420, 653), (653, 420, 146, 419), (426, 653, 419, 149), (150, 429, 654, 428), (429, 151, 430, 654), (654, 430, 91, 431), (428, 654, 431, 90), (151, 432, 655, 430), (432, 152, 433, 655), (655, 433, 92, 434), (430, 655, 434, 91), (152, 435, 656, 433), (435, 153, 436, 656), (656, 436, 93, 437), (433, 656, 437, 92), (153, 438, 657, 436), (438, 150, 428, 657), (657, 428, 90, 439), (436, 657, 439, 93), (154, 441, 658, 440), (441, 155, 442, 658), (658, 442, 151, 429), (440, 658, 429, 150), (155, 443, 659, 442), (443, 156, 444, 659), (659, 444, 152, 432), (442, 659, 432, 151), (156, 445, 660, 444), (445, 157, 446, 660), (660, 446, 153, 435), (444, 660, 435, 152), (157, 447, 661, 446), (447, 154, 440, 661), (661, 440, 150, 438), (446, 661, 438, 153), (74, 449, 662, 448), (449, 75, 450, 662), (662, 450, 155, 441), (448, 662, 441, 154), (75, 451, 663, 450), (451, 76, 452, 663), (663, 452, 156, 443), (450, 663, 443, 155), (76, 453, 664, 452), (453, 77, 454, 664), (664, 454, 157, 445), (452, 664, 445, 156), (77, 455, 665, 454), (455, 74, 448, 665), (665, 448, 154, 447), (454, 665, 447, 157), (94, 457, 666, 456), (457, 95, 458, 666), (666, 458, 79, 397), (456, 666, 397, 78), (95, 459, 667, 458), (459, 96, 460, 667), (667, 460, 80, 400), (458, 667, 400, 79), (96, 461, 668, 460), (461, 97, 462, 668), (668, 462, 81, 403), (460, 668, 403, 80), (97, 463, 669, 462), (463, 94, 456, 669), (669, 456, 78, 406), (462, 669, 406, 81), (98, 465, 670, 464), (465, 99, 466, 670), (670, 466, 65, 467), (464, 670, 467, 64), (99, 468, 671, 466), (468, 100, 469, 671), (671, 469, 66, 470), (466, 671, 470, 65), (100, 471, 672, 469), (471, 101, 472, 672), (672, 472, 67, 473), (469, 672, 473, 66), (101, 474, 673, 472), (474, 98, 464, 673), (673, 464, 64, 475), (472, 673, 475, 67), (158, 477, 674, 476), (477, 159, 478, 674), (674, 478, 75, 449), (476, 674, 449, 74), (159, 479, 675, 478), (479, 160, 480, 675), (675, 480, 76, 451), (478, 675, 451, 75), (160, 481, 676, 480), (481, 161, 482, 676), (676, 482, 77, 453), (480, 676, 453, 76), (161, 483, 677, 482), (483, 158, 476, 677), (677, 476, 74, 455), (482, 677, 455, 77), (162, 485, 678, 484), (485, 163, 486, 678), (678, 486, 159, 477), (484, 678, 477, 158), (163, 487, 679, 486), (487, 164, 488, 679), (679, 488, 160, 479), (486, 679, 479, 159), (164, 489, 680, 488), (489, 165, 490, 680), (680, 490, 161, 481), (488, 680, 481, 160), (165, 491, 681, 490), (491, 162, 484, 681), (681, 484, 158, 483), (490, 681, 483, 161), (86, 232, 682, 492), (232, 87, 493, 682), (682, 493, 163, 485), (492, 682, 485, 162), (87, 231, 683, 493), (231, 88, 494, 683), (683, 494, 164, 487), (493, 683, 487, 163), (88, 230, 684, 494), (230, 89, 495, 684), (684, 495, 165, 489), (494, 684, 489, 164), (89, 229, 685, 495), (229, 86, 492, 685), (685, 492, 162, 491), (495, 685, 491, 165), (90, 431, 686, 496), (431, 91, 497, 686), (686, 497, 71, 421), (496, 686, 421, 70), (91, 434, 687, 497), (434, 92, 498, 687), (687, 498, 72, 423), (497, 687, 423, 71), (92, 437, 688, 498), (437, 93, 499, 688), (688, 499, 73, 425), (498, 688, 425, 72), (93, 439, 689, 499), (439, 90, 496, 689), (689, 496, 70, 427), (499, 689, 427, 73), (64, 467, 690, 500), (467, 65, 501, 690), (690, 501, 167, 502), (500, 690, 502, 166), (65, 470, 691, 501), (470, 66, 503, 691), (691, 503, 168, 504), (501, 691, 504, 167), (66, 473, 692, 503), (473, 67, 505, 692), (692, 505, 169, 506), (503, 692, 506, 168), (67, 475, 693, 505), (475, 64, 500, 693), (693, 500, 166, 507), (505, 693, 507, 169), (166, 502, 694, 508), (502, 167, 509, 694), (694, 509, 171, 510), (508, 694, 510, 170), (167, 504, 695, 509), (504, 168, 511, 695), (695, 511, 172, 512), (509, 695, 512, 171), (168, 506, 696, 511), (506, 169, 513, 696), (696, 513, 173, 514), (511, 696, 514, 172), (169, 507, 697, 513), (507, 166, 508, 697), (697, 508, 170, 515), (513, 697, 515, 173), (170, 510, 698, 516), (510, 171, 517, 698), (698, 517, 95, 457), (516, 698, 457, 94), (171, 512, 699, 517), (512, 172, 518, 699), (699, 518, 96, 459), (517, 699, 459, 95), (172, 514, 700, 518), (514, 173, 519, 700), (700, 519, 97, 461), (518, 700, 461, 96), (173, 515, 701, 519), (515, 170, 516, 701), (701, 516, 94, 463), (519, 701, 463, 97), (82, 228, 702, 520), (228, 83, 521, 702), (702, 521, 175, 522), (520, 702, 522, 174), (83, 227, 703, 521), (227, 84, 523, 703), (703, 523, 176, 524), (521, 703, 524, 175), (84, 226, 704, 523), (226, 85, 525, 704), (704, 525, 177, 526), (523, 704, 526, 176), (85, 179, 705, 525), (179, 82, 520, 705), (705, 520, 174, 527), (525, 705, 527, 177), (174, 522, 706, 528), (522, 175, 529, 706), (706, 529, 99, 465), (528, 706, 465, 98), (175, 524, 707, 529), (524, 176, 530, 707), (707, 530, 100, 468), (529, 707, 468, 99), (176, 526, 708, 530), (526, 177, 531, 708), (708, 531, 101, 471), (530, 708, 471, 100), (177, 527, 709, 531), (527, 174, 528, 709), (709, 528, 98, 474), (531, 709, 474, 101)])
me_plane.polygons.foreach_set('use_smooth', [True] * 708)
me_plane.update()
arm_armature = bpy.data.armatures.new('Armature')  # bones are not reproduced
arm_armature_001 = bpy.data.armatures.new('Armature.001')  # bones are not reproduced

# ---- objects
ob_plane = bpy.data.objects.new('Plane', me_plane)
ob_armature = bpy.data.objects.new('Armature', arm_armature)
ob_control = bpy.data.objects.new('CONTROL', arm_armature_001)

# ---- transforms, parenting, visibility, modifiers, constraints
ob_plane.parent = ob_armature
ob_plane.location = (0.0, 0.0, 0.0)
_vg = ob_plane.vertex_groups.new(name='Pelvis.R')
for _i, _w in zip([0, 1, 3, 62, 102, 143, 189, 204, 207, 209, 212, 214, 215, 219, 221, 236, 244, 245, 246, 247, 249, 399, 402, 408, 409, 410, 539, 542, 549, 550, 554, 642, 643], [0.927, 0.4202, 0.1108, 0.1031, 0.06675, 0.0642, 0.6626, 0.6993, 0.8313, 0.06044, 0.02493, 0.06246, 0.06349, 0.05386, 0.0538, 0.04885, 0.0338, 0.263, 0.09325, 0.4665, 0.05038, 0.04216, 0.0329, 0.09637, 0.2494, 0.0356, 0.1539, 0.1994, 0.09138, 0.9199, 0.002668, 0.1878, 0.1572]): _vg.add([_i], _w, 'REPLACE')
_vg = ob_plane.vertex_groups.new(name='Thigh.L')
for _i, _w in zip([0, 1, 2, 3, 20, 21, 22, 23, 28, 30, 31, 54, 55, 56, 57, 102, 103, 104, 105, 204, 207, 212, 214, 215, 216, 218, 219, 220, 221, 224, 233, 234, 235, 236, 237, 238, 239, 240, 241, 242, 243, 244, 245, 246, 247, 248, 249, 295, 296, 297, 299, 300, 301, 302, 319, 380, 383, 408, 409, 539, 540, 541, 542, 543, 544, 545, 546, 550, 553, 554, 555, 562, 578, 579, 580, 581, 588, 589, 629, 642], [0.02187, 0.2696, 0.9128, 0.8101, 0.7084, 0.7751, 0.7893, 0.7188, 0.06701, 0.0275, 0.2144, 0.1039, 0.01091, 0.01783, 0.1036, 0.8991, 0.9643, 0.9899, 0.9611, 0.2727, 0.003359, 0.2633, 0.04718, 0.8412, 0.9205, 0.7042, 0.5722, 0.09518, 0.1202, 0.1768, 0.8918, 0.7418, 0.9605, 0.915, 0.5079, 0.9645, 0.9886, 0.7554, 0.9103, 0.9813, 0.7037, 0.9299, 0.7004, 0.8438, 0.2678, 0.9765, 0.935, 0.2796, 0.07419, 0.1416, 0.1449, 0.07519, 0.2786, 0.1124, 0.04058, 0.01164, 0.01336, 0.05802, 0.001206, 0.8292, 0.9749, 0.9519, 0.6994, 0.8922, 0.9387, 0.9684, 0.9222, 0.003307, 0.7766, 0.242, 0.05073, 0.6316, 0.234, 0.01465, 0.2336, 0.2913, 0.004793, 0.0343, 0.01983, 0.1]): _vg.add([_i], _w, 'REPLACE')
_vg = ob_plane.vertex_groups.new(name='Shin.L')
for _i, _w in zip([4, 5, 6, 7, 20, 21, 22, 23, 54, 55, 56, 57, 59, 60, 61, 130, 131, 132, 133, 134, 135, 136, 137, 233, 234, 235, 237, 238, 240, 241, 243, 295, 296, 297, 298, 299, 300, 301, 302, 303, 305, 306, 307, 308, 309, 310, 311, 312, 314, 364, 365, 366, 367, 368, 369, 370, 371, 372, 373, 374, 375, 376, 377, 378, 379, 380, 381, 382, 383, 394, 543, 544, 545, 546, 578, 579, 580, 581, 582, 583, 584, 585, 618, 619, 620, 621, 622, 623, 624, 625, 626, 627, 628, 629, 636], [0.1527, 0.2617, 0.4113, 0.2798, 0.2847, 0.2237, 0.2104, 0.2783, 0.8948, 0.9693, 0.9658, 0.8952, 0.001895, 0.0836, 0.04624, 0.9033, 0.8909, 0.8504, 0.8801, 0.9872, 0.9966, 0.9928, 0.9842, 0.08682, 0.2538, 0.0192, 0.492, 0.01912, 0.2435, 0.08266, 0.2908, 0.7178, 0.925, 0.858, 0.995, 0.8549, 0.9241, 0.7199, 0.8862, 0.03804, 0.08933, 0.1069, 0.03786, 0.2055, 0.342, 0.06832, 0.1164, 0.3228, 0.3939, 0.4819, 0.5338, 0.8705, 0.56, 0.8646, 0.5243, 0.8631, 0.9016, 0.9766, 0.9829, 0.992, 0.9683, 0.9973, 0.9676, 0.9874, 0.9845, 0.9674, 0.9936, 0.9911, 0.966, 0.01291, 0.093, 0.05881, 0.01146, 0.06219, 0.7645, 0.9677, 0.7657, 0.7064, 0.05098, 0.1381, 0.1598, 0.0855, 0.2779, 0.5136, 0.6099, 0.515, 0.9775, 0.9785, 0.9651, 0.9732, 0.9799, 0.9986, 0.9773, 0.9629, 0.005113]): _vg.add([_i], _w, 'REPLACE')
_vg = ob_plane.vertex_groups.new(name='Foot.L')
for _i, _w in zip([4, 5, 6, 7, 26, 27, 58, 59, 60, 61, 130, 131, 132, 133, 138, 139, 140, 141, 213, 303, 304, 305, 306, 307, 308, 309, 310, 311, 312, 313, 314, 364, 365, 366, 367, 368, 369, 370, 371, 375, 377, 386, 387, 388, 389, 390, 391, 392, 393, 394, 395, 582, 583, 584, 585, 618, 619, 620, 621, 624, 631, 632, 634, 635, 636, 637], [0.838, 0.7226, 0.5583, 0.7, 0.08621, 0.07968, 0.7945, 0.7853, 0.7627, 0.7433, 0.09603, 0.1068, 0.1435, 0.117, 0.05271, 0.06647, 0.2467, 0.205, 0.09229, 0.9136, 0.7525, 0.8566, 0.878, 0.8866, 0.7263, 0.6477, 0.7155, 0.8169, 0.6396, 0.8135, 0.5994, 0.5172, 0.4577, 0.1284, 0.4193, 0.1327, 0.47, 0.1312, 0.0974, 0.01016, 0.009719, 0.06481, 0.1294, 0.1234, 0.1185, 0.2276, 0.05108, 0.193, 0.2681, 0.6171, 0.4364, 0.8888, 0.8375, 0.7527, 0.8765, 0.7178, 0.4784, 0.3729, 0.4839, 0.01511, 0.0181, 0.1398, 0.223, 0.7584, 0.4351, 0.1722]): _vg.add([_i], _w, 'REPLACE')
_vg = ob_plane.vertex_groups.new(name='Toes.L')
for _i, _w in zip([6, 24, 25, 26, 27, 58, 59, 60, 61, 138, 139, 140, 141, 205, 208, 213, 217, 303, 304, 305, 307, 308, 310, 311, 312, 313, 384, 385, 386, 387, 388, 389, 390, 391, 392, 393, 394, 395, 559, 582, 584, 585, 630, 631, 632, 633, 634, 635, 636, 637], [0.0107, 0.9882, 0.9884, 0.9097, 0.9166, 0.1932, 0.1888, 0.1537, 0.2085, 0.9462, 0.9319, 0.741, 0.7858, 0.989, 0.9785, 0.9033, 0.9813, 0.03471, 0.231, 0.05407, 0.0695, 0.06814, 0.2162, 0.06668, 0.02507, 0.1687, 0.9814, 0.9783, 0.9338, 0.8643, 0.8741, 0.8759, 0.7603, 0.9474, 0.8035, 0.7252, 0.3515, 0.5455, 0.9812, 0.06019, 0.08746, 0.026, 0.9747, 0.965, 0.8533, 0.9761, 0.7722, 0.2302, 0.5373, 0.8234]): _vg.add([_i], _w, 'REPLACE')
_vg = ob_plane.vertex_groups.new(name='Thigh.R')
for _i, _w in zip([0, 1, 29, 30, 31, 62, 63, 78, 79, 80, 81, 94, 95, 96, 97, 142, 143, 144, 145, 189, 209, 210, 214, 215, 219, 220, 221, 222, 223, 245, 246, 247, 317, 396, 397, 398, 399, 400, 401, 402, 403, 404, 405, 406, 407, 408, 409, 410, 411, 456, 457, 458, 459, 460, 461, 462, 517, 518, 542, 550, 553, 554, 555, 561, 587, 588, 638, 639, 640, 641, 642, 643, 644, 645, 666, 667, 668, 669, 699], [0.02065, 0.276, 0.06219, 0.2148, 0.02653, 0.8111, 0.9143, 0.7755, 0.7089, 0.7187, 0.7878, 0.01103, 0.1039, 0.1035, 0.0174, 0.9647, 0.9029, 0.9633, 0.9891, 0.3056, 0.2428, 0.9216, 0.8445, 0.05006, 0.1213, 0.09611, 0.5739, 0.7085, 0.1696, 0.009023, 0.05564, 0.26, 0.03784, 0.9613, 0.7422, 0.893, 0.9172, 0.7044, 0.9111, 0.9313, 0.7548, 0.9638, 0.9814, 0.5079, 0.9879, 0.8387, 0.7175, 0.9419, 0.9749, 0.1414, 0.07411, 0.2807, 0.1124, 0.2775, 0.07509, 0.1448, 0.01166, 0.0133, 0.09619, 0.006992, 0.05131, 0.2428, 0.7786, 0.6446, 0.03032, 0.001014, 0.9226, 0.8936, 0.9384, 0.9681, 0.7058, 0.8269, 0.9747, 0.9516, 0.2352, 0.2916, 0.2322, 0.01477, 0.01983]): _vg.add([_i], _w, 'REPLACE')
_vg = ob_plane.vertex_groups.new(name='Shin.R')
for _i, _w in zip([64, 65, 66, 67, 78, 79, 80, 81, 94, 95, 96, 97, 98, 100, 101, 166, 167, 168, 169, 170, 171, 172, 173, 396, 397, 398, 400, 401, 403, 404, 406, 456, 457, 458, 459, 460, 461, 462, 463, 464, 466, 467, 469, 470, 471, 472, 473, 474, 475, 500, 501, 502, 503, 504, 505, 506, 507, 508, 509, 510, 511, 512, 513, 514, 515, 516, 517, 518, 519, 531, 638, 639, 640, 641, 666, 667, 668, 669, 670, 671, 672, 673, 690, 691, 692, 693, 694, 695, 696, 697, 698, 699, 700, 701, 708], [0.2506, 0.1697, 0.251, 0.4223, 0.2234, 0.2844, 0.2785, 0.2119, 0.9693, 0.8948, 0.8954, 0.966, 0.003651, 0.0505, 0.08174, 0.8906, 0.8986, 0.8803, 0.8457, 0.9966, 0.9871, 0.9843, 0.9927, 0.01787, 0.2535, 0.08647, 0.2904, 0.0824, 0.2441, 0.02049, 0.492, 0.8582, 0.9251, 0.7168, 0.8862, 0.7211, 0.9242, 0.855, 0.995, 0.09056, 0.03712, 0.1316, 0.1191, 0.3909, 0.06519, 0.2042, 0.3097, 0.03812, 0.3535, 0.5652, 0.4834, 0.8764, 0.5208, 0.9006, 0.5587, 0.8682, 0.8645, 0.9826, 0.9759, 0.992, 0.968, 0.9845, 0.9675, 0.9876, 0.9973, 0.9937, 0.9673, 0.966, 0.9911, 0.01244, 0.0621, 0.09226, 0.05918, 0.01215, 0.7633, 0.7062, 0.7672, 0.9676, 0.04428, 0.08555, 0.1547, 0.1419, 0.2618, 0.515, 0.601, 0.521, 0.9781, 0.9731, 0.9661, 0.9785, 0.9799, 0.9629, 0.9774, 0.9986, 0.002878]): _vg.add([_i], _w, 'REPLACE')
_vg = ob_plane.vertex_groups.new(name='Foot.R')
for _i, _w in zip([64, 65, 66, 67, 84, 85, 98, 99, 100, 101, 166, 167, 168, 169, 174, 175, 176, 177, 226, 464, 465, 466, 467, 468, 469, 470, 471, 472, 473, 474, 475, 500, 501, 502, 503, 504, 505, 506, 507, 511, 513, 522, 523, 524, 525, 526, 527, 528, 529, 530, 531, 670, 671, 672, 673, 690, 691, 692, 693, 696, 704, 705, 706, 707, 708, 709], [0.7334, 0.8217, 0.729, 0.5474, 0.08207, 0.08486, 0.7898, 0.796, 0.7364, 0.7647, 0.1074, 0.1007, 0.1172, 0.1473, 0.06593, 0.05433, 0.2027, 0.2498, 0.09286, 0.8582, 0.7629, 0.9143, 0.8509, 0.8142, 0.8149, 0.6023, 0.7114, 0.726, 0.656, 0.885, 0.6361, 0.4265, 0.5157, 0.1223, 0.4737, 0.09842, 0.4199, 0.1263, 0.1328, 0.00905, 0.01146, 0.06577, 0.1172, 0.0504, 0.1319, 0.2252, 0.1243, 0.263, 0.194, 0.439, 0.6153, 0.8926, 0.8772, 0.7559, 0.8334, 0.7334, 0.484, 0.383, 0.4709, 0.013, 0.1393, 0.01936, 0.2211, 0.1696, 0.4424, 0.7592]): _vg.add([_i], _w, 'REPLACE')
_vg = ob_plane.vertex_groups.new(name='Toes.R')
for _i, _w in zip([67, 82, 83, 84, 85, 98, 99, 100, 101, 174, 175, 176, 177, 179, 226, 227, 228, 464, 465, 466, 468, 469, 471, 472, 473, 474, 520, 521, 522, 523, 524, 525, 526, 527, 528, 529, 530, 531, 551, 670, 671, 672, 702, 703, 704, 705, 706, 707, 708, 709], [0.01042, 0.9873, 0.9894, 0.9142, 0.9112, 0.1834, 0.1932, 0.2131, 0.1536, 0.9325, 0.9447, 0.7883, 0.7378, 0.9777, 0.9028, 0.9815, 0.9892, 0.05123, 0.2221, 0.03424, 0.1672, 0.06602, 0.2234, 0.06972, 0.01859, 0.0709, 0.9788, 0.9808, 0.9328, 0.8774, 0.948, 0.8617, 0.763, 0.8732, 0.7302, 0.8029, 0.5428, 0.3535, 0.9807, 0.0603, 0.02448, 0.08934, 0.9745, 0.9763, 0.8538, 0.9644, 0.7743, 0.8259, 0.5312, 0.2296]): _vg.add([_i], _w, 'REPLACE')
_vg = ob_plane.vertex_groups.new(name='Spine.R')
for _i, _w in zip([1, 2, 3, 8, 9, 28, 29, 30, 31, 32, 33, 62, 63, 188, 207, 209, 210, 211, 212, 214, 215, 216, 218, 219, 220, 221, 222, 223, 224, 253, 315, 316, 317, 318, 319, 549, 553, 554, 555, 561, 562, 586, 587, 588, 589], [0.004706, 0.039, 0.06975, 0.008202, 0.02921, 0.7468, 0.7538, 0.5557, 0.5601, 0.01532, 0.02873, 0.07702, 0.04104, 0.03718, 0.1179, 0.6486, 0.04497, 0.8825, 0.6485, 0.02161, 0.02283, 0.04215, 0.2034, 0.2079, 0.5726, 0.2073, 0.1989, 0.5981, 0.5827, 0.05612, 0.1371, 0.1432, 0.1487, 0.05701, 0.1507, 0.8781, 0.1219, 0.4131, 0.1208, 0.2692, 0.2813, 0.09167, 0.165, 0.1518, 0.1621]): _vg.add([_i], _w, 'REPLACE')
_vg = ob_plane.vertex_groups.new(name='LowerChest.L')
for _i, _w in zip([8, 9, 28, 29, 30, 31, 32, 33, 178, 182, 184, 186, 188, 190, 209, 211, 212, 218, 219, 220, 221, 222, 223, 224, 250, 251, 252, 253, 315, 316, 317, 318, 319, 412, 414, 538, 554, 557, 558, 561, 562, 586, 587, 588, 589, 646], [0.5324, 0.2076, 0.1504, 0.1369, 0.1381, 0.1348, 0.2649, 0.2015, 0.03066, 0.03699, 0.08791, 0.884, 0.523, 0.03043, 0.02083, 0.0909, 0.0282, 0.03546, 0.01921, 0.1821, 0.01955, 0.03508, 0.1602, 0.1684, 0.1182, 0.0138, 0.06364, 0.2803, 0.7512, 0.6928, 0.599, 0.2344, 0.5814, 0.06608, 0.05451, 0.118, 0.05951, 0.06385, 0.07328, 0.04114, 0.04832, 0.881, 0.5675, 0.6532, 0.5803, 0.08779]): _vg.add([_i], _w, 'REPLACE')
_vg = ob_plane.vertex_groups.new(name='UpperChest.L')
for _i, _w in zip([8, 32, 36, 37, 118, 119, 120, 121, 182, 183, 184, 186, 191, 193, 194, 196, 198, 199, 200, 201, 206, 316, 318, 320, 321, 323, 324, 325, 326, 414, 532, 533, 547, 557, 560, 591, 592, 593, 646], [0.01893, 0.2985, 0.0367, 0.02075, 0.152, 0.1899, 0.3519, 0.259, 0.1343, 0.9304, 0.09121, 0.07473, 0.05949, 0.1303, 0.2084, 0.0947, 0.3434, 0.1827, 0.1536, 0.2028, 0.2938, 0.04285, 0.04982, 0.0166, 0.03018, 0.109, 0.00595, 0.08254, 0.03037, 0.05427, 0.07336, 0.8248, 0.3302, 0.8813, 0.1021, 0.08147, 0.08328, 0.06954, 0.001247]): _vg.add([_i], _w, 'REPLACE')
_vg = ob_plane.vertex_groups.new(name='Neck.L')
for _i, _w in zip([34, 35, 36, 37, 38, 39, 40, 41, 118, 119, 120, 121, 191, 193, 194, 196, 198, 199, 200, 201, 206, 320, 321, 322, 323, 324, 325, 326, 327, 328, 329, 331, 332, 333, 334, 335, 532, 533, 547, 560, 590, 591, 592, 593, 594, 595, 596, 597], [0.1779, 0.1818, 0.2336, 0.2464, 0.001265, 0.00047, 0.03179, 0.03459, 0.5979, 0.5851, 0.2492, 0.3133, 0.01335, 0.09098, 0.45, 0.06709, 0.2807, 0.152, 0.8196, 0.1512, 0.3326, 0.7729, 0.7852, 0.1604, 0.5173, 0.215, 0.5556, 0.2567, 0.216, 0.05965, 0.05917, 0.08943, 0.017, 0.09354, 0.0404, 0.01955, 0.05936, 0.1407, 0.172, 0.05574, 0.8838, 0.6232, 0.5455, 0.6328, 0.05136, 0.0769, 0.09969, 0.07943]): _vg.add([_i], _w, 'REPLACE')
_vg = ob_plane.vertex_groups.new(name='Head.L')
for _i, _w in zip([34, 35, 36, 37, 38, 39, 40, 41, 42, 43, 44, 45, 118, 119, 120, 121, 192, 193, 194, 195, 197, 198, 202, 206, 320, 321, 322, 323, 324, 325, 326, 327, 328, 329, 330, 331, 332, 333, 334, 335, 336, 337, 338, 339, 547, 556, 590, 591, 592, 593, 594, 595, 596, 597, 598, 599, 600, 601], [0.8017, 0.797, 0.6837, 0.6792, 0.9706, 0.9709, 0.946, 0.9455, 0.992, 0.9917, 0.9889, 0.9886, 0.05033, 0.04682, 0.09685, 0.1093, 0.9919, 0.008475, 0.1322, 0.9929, 0.9945, 0.06867, 0.9929, 0.07102, 0.1547, 0.1444, 0.8301, 0.2769, 0.7323, 0.2676, 0.6625, 0.7349, 0.932, 0.9324, 0.976, 0.8808, 0.9581, 0.8791, 0.9407, 0.9571, 0.9856, 0.9853, 0.9764, 0.9761, 0.05275, 0.9999, 0.09113, 0.2233, 0.2867, 0.2221, 0.944, 0.9038, 0.8691, 0.9021, 0.988, 0.9812, 0.9755, 0.981]): _vg.add([_i], _w, 'REPLACE')
_vg = ob_plane.vertex_groups.new(name='ColarBone.L')
for _i, _w in zip([8, 9, 10, 11, 37, 107, 118, 120, 121, 184, 188, 190, 191, 193, 194, 196, 198, 201, 203, 206, 224, 250, 251, 252, 253, 254, 255, 257, 319, 320, 323, 325, 326, 536, 537, 538, 547, 558, 560, 588, 589, 592, 593], [0.06102, 0.4979, 0.8589, 0.4684, 0.01047, 0.0299, 0.1519, 0.0777, 0.2728, 0.09713, 0.1118, 0.7509, 0.751, 0.679, 0.1478, 0.08455, 0.01155, 0.4751, 0.5007, 0.2527, 0.0001498, 0.01083, 0.004984, 0.1553, 0.2673, 0.01442, 0.1053, 0.02124, 0.1174, 0.008901, 0.0165, 0.07631, 0.002848, 0.06369, 0.1456, 0.1046, 0.3503, 0.181, 0.6902, 0.02029, 0.09332, 0.05851, 0.06206]): _vg.add([_i], _w, 'REPLACE')
_vg = ob_plane.vertex_groups.new(name='UpperArn.L')
for _i, _w in zip([8, 9, 10, 11, 12, 13, 14, 15, 50, 51, 52, 106, 107, 108, 109, 118, 184, 188, 190, 193, 201, 203, 206, 224, 250, 251, 252, 253, 254, 255, 256, 257, 258, 259, 260, 261, 262, 263, 264, 265, 266, 270, 273, 276, 315, 319, 360, 361, 362, 363, 534, 535, 536, 537, 538, 560, 563, 564, 565, 589, 614, 615, 616, 617], [0.3323, 0.1748, 0.1059, 0.4966, 0.8386, 0.7728, 0.7989, 0.8826, 0.02166, 0.05906, 0.04667, 0.9552, 0.9179, 0.9688, 0.9914, 0.03517, 0.7121, 0.00143, 0.1325, 0.0457, 0.1462, 0.4932, 0.03102, 0.0007363, 0.8281, 0.9201, 0.7452, 0.3565, 0.9443, 0.8829, 0.9853, 0.958, 0.9861, 0.9633, 0.799, 0.9295, 0.7741, 0.9531, 0.8466, 0.9829, 0.8806, 0.04726, 0.05767, 0.01375, 0.06012, 0.05408, 0.1703, 0.2246, 0.2034, 0.1325, 0.9415, 0.9516, 0.9331, 0.8153, 0.737, 0.1296, 0.9367, 0.9725, 0.9809, 0.1021, 0.2013, 0.2224, 0.1607, 0.1342]): _vg.add([_i], _w, 'REPLACE')
_vg = ob_plane.vertex_groups.new(name='ForeArm.L')
for _i, _w in zip([12, 13, 14, 15, 16, 17, 18, 19, 50, 51, 52, 53, 110, 111, 112, 113, 114, 115, 116, 117, 122, 123, 124, 125, 259, 260, 261, 262, 263, 264, 266, 267, 268, 269, 270, 271, 272, 273, 274, 275, 276, 277, 278, 279, 280, 281, 282, 283, 284, 285, 286, 287, 288, 289, 290, 291, 292, 293, 294, 340, 341, 342, 343, 344, 345, 346, 347, 360, 361, 362, 363, 534, 563, 564, 566, 567, 568, 569, 570, 571, 572, 573, 574, 575, 576, 577, 602, 603, 604, 605, 614, 615, 616, 617], [0.16, 0.2233, 0.1998, 0.1172, 0.8285, 0.8049, 0.7849, 0.8065, 0.9641, 0.9407, 0.9516, 0.9769, 0.9988, 0.9977, 0.9982, 0.9993, 0.9954, 0.9933, 0.9921, 0.9942, 0.04722, 0.05578, 0.06865, 0.0588, 0.008543, 0.1979, 0.05429, 0.2231, 0.03322, 0.153, 0.1189, 0.9935, 0.9982, 0.9879, 0.9512, 0.9978, 0.9907, 0.9421, 0.9989, 0.9962, 0.9681, 0.9993, 0.9762, 0.999, 0.9948, 0.9984, 0.9923, 0.9983, 0.9932, 0.999, 0.9953, 0.9714, 0.83, 0.9633, 0.7882, 0.9565, 0.7986, 0.9646, 0.8205, 0.1921, 0.02532, 0.2077, 0.06544, 0.233, 0.05907, 0.2133, 0.0544, 0.8294, 0.7744, 0.7962, 0.8674, 0.03814, 0.05268, 0.001002, 0.9905, 0.9884, 0.9944, 0.9961, 0.9988, 0.9982, 0.9987, 0.9991, 0.9705, 0.9581, 0.9608, 0.9696, 0.1761, 0.2273, 0.2188, 0.2026, 0.7979, 0.7768, 0.8392, 0.8657]): _vg.add([_i], _w, 'REPLACE')
_vg = ob_plane.vertex_groups.new(name='Hand.L')
for _i, _w in zip([16, 17, 18, 19, 46, 47, 48, 49, 122, 123, 124, 125, 126, 127, 128, 129, 180, 185, 187, 225, 287, 288, 289, 290, 291, 292, 293, 294, 340, 341, 342, 343, 344, 345, 346, 347, 348, 349, 350, 351, 352, 353, 354, 355, 356, 357, 358, 359, 552, 574, 575, 576, 577, 602, 603, 604, 605, 606, 607, 608, 609, 610, 611, 612, 613], [0.1715, 0.1951, 0.2151, 0.1935, 0.9997, 0.9996, 0.9995, 0.9997, 0.9514, 0.9442, 0.9313, 0.9412, 0.9976, 0.997, 0.9962, 0.997, 1.0, 0.9997, 0.9996, 0.9999, 0.007096, 0.17, 0.02346, 0.2118, 0.0369, 0.2014, 0.0207, 0.1795, 0.8079, 0.9623, 0.7923, 0.9346, 0.767, 0.9409, 0.7867, 0.9456, 0.9891, 0.9989, 0.9871, 0.9964, 0.9834, 0.9977, 0.9863, 0.9971, 0.9993, 0.9992, 0.9989, 0.9992, 1.0, 0.009004, 0.03379, 0.02847, 0.01075, 0.8239, 0.7727, 0.7812, 0.7974, 0.9935, 0.9844, 0.9876, 0.9873, 0.9998, 0.999, 0.9995, 0.9992]): _vg.add([_i], _w, 'REPLACE')
_vg = ob_plane.vertex_groups.new(name='ColarBone.R')
for _i, _w in zip([9, 32, 33, 68, 69, 119, 120, 146, 178, 181, 182, 188, 190, 191, 194, 196, 198, 199, 223, 316, 317, 318, 319, 323, 412, 413, 414, 416, 418, 419, 532, 547, 558, 587, 588, 591, 646, 647, 648, 649], [0.05654, 0.1593, 0.5303, 0.5025, 0.8458, 0.1374, 0.2113, 0.03817, 0.7806, 0.5047, 0.5707, 0.2478, 0.05812, 0.1287, 0.05477, 0.6973, 0.2373, 0.515, 0.003067, 0.03615, 0.1212, 0.2988, 0.009714, 0.05894, 0.1703, 0.01694, 0.06642, 0.03855, 0.1083, 0.02174, 0.7006, 0.08435, 0.6962, 0.101, 0.07468, 0.05202, 0.1234, 0.06344, 0.05955, 0.1601]): _vg.add([_i], _w, 'REPLACE')
_vg = ob_plane.vertex_groups.new(name='UpperArn.R')
for _i, _w in zip([32, 33, 68, 69, 70, 71, 72, 73, 90, 91, 93, 119, 146, 147, 148, 149, 178, 181, 182, 196, 198, 199, 316, 317, 318, 412, 413, 414, 415, 416, 417, 418, 419, 420, 421, 422, 423, 424, 425, 426, 427, 431, 437, 439, 496, 497, 498, 499, 532, 587, 646, 647, 648, 649, 650, 651, 652, 653, 686, 687, 688, 689], [0.2343, 0.1769, 0.4653, 0.1094, 0.7734, 0.8389, 0.8821, 0.798, 0.05896, 0.0213, 0.04662, 0.008297, 0.9131, 0.9508, 0.9902, 0.9672, 0.1358, 0.4866, 0.2398, 0.01016, 0.02561, 0.1204, 0.05323, 0.04583, 0.3364, 0.7252, 0.9192, 0.812, 0.9812, 0.9496, 0.9852, 0.88, 0.9401, 0.929, 0.7997, 0.9625, 0.8806, 0.9827, 0.8458, 0.9522, 0.7738, 0.04684, 0.01407, 0.05763, 0.2241, 0.1698, 0.1329, 0.2036, 0.1295, 0.09344, 0.731, 0.904, 0.9371, 0.8054, 0.9415, 0.9804, 0.9723, 0.9354, 0.2007, 0.1343, 0.1611, 0.2225]): _vg.add([_i], _w, 'REPLACE')
_vg = ob_plane.vertex_groups.new(name='ForeArm.R')
for _i, _w in zip([70, 71, 72, 73, 74, 75, 76, 77, 90, 91, 92, 93, 150, 151, 152, 153, 154, 155, 156, 157, 158, 159, 160, 161, 420, 421, 422, 423, 425, 426, 427, 428, 429, 430, 431, 432, 433, 434, 435, 436, 437, 438, 439, 440, 441, 442, 443, 444, 445, 446, 447, 448, 449, 450, 451, 452, 453, 454, 455, 476, 477, 478, 479, 480, 481, 482, 483, 496, 497, 498, 499, 650, 652, 653, 654, 655, 656, 657, 658, 659, 660, 661, 662, 663, 664, 665, 674, 675, 676, 677, 686, 687, 688, 689], [0.2226, 0.1595, 0.1177, 0.2005, 0.8047, 0.8292, 0.8059, 0.7848, 0.9408, 0.9643, 0.9767, 0.9516, 0.9977, 0.9988, 0.9993, 0.9982, 0.9933, 0.9954, 0.9942, 0.9921, 0.05702, 0.04518, 0.05996, 0.06734, 0.05401, 0.1972, 0.008342, 0.1189, 0.1537, 0.03414, 0.2232, 0.9879, 0.9982, 0.9936, 0.9514, 0.9993, 0.9962, 0.9762, 0.9989, 0.9907, 0.9679, 0.9978, 0.9422, 0.9984, 0.9948, 0.999, 0.9953, 0.999, 0.9932, 0.9983, 0.9923, 0.9634, 0.8313, 0.9715, 0.82, 0.9646, 0.7977, 0.9564, 0.7884, 0.2106, 0.02504, 0.1898, 0.05465, 0.2154, 0.0592, 0.2303, 0.06517, 0.7749, 0.8299, 0.867, 0.796, 0.03765, 0.001201, 0.05293, 0.9905, 0.9961, 0.9944, 0.9884, 0.9988, 0.9991, 0.9987, 0.9982, 0.9706, 0.9696, 0.9606, 0.9581, 0.176, 0.2036, 0.2187, 0.2264, 0.7985, 0.8656, 0.8387, 0.7767]): _vg.add([_i], _w, 'REPLACE')
_vg = ob_plane.vertex_groups.new(name='Hand.R')
for _i, _w in zip([74, 75, 76, 77, 86, 87, 88, 89, 158, 159, 160, 161, 162, 163, 164, 165, 229, 230, 231, 232, 448, 449, 450, 451, 452, 453, 454, 455, 476, 477, 478, 479, 480, 481, 482, 483, 484, 485, 486, 487, 488, 489, 490, 491, 492, 493, 494, 495, 548, 662, 663, 664, 665, 674, 675, 676, 677, 678, 679, 680, 681, 682, 683, 684, 685], [0.1953, 0.1708, 0.1941, 0.2152, 0.9996, 0.9997, 0.9996, 0.9995, 0.943, 0.9524, 0.94, 0.9327, 0.9969, 0.9976, 0.9969, 0.9963, 0.9996, 0.9999, 0.9997, 0.9999, 0.02327, 0.1687, 0.006991, 0.18, 0.02082, 0.2023, 0.0371, 0.2116, 0.7894, 0.9625, 0.8102, 0.9454, 0.7846, 0.9408, 0.7697, 0.9348, 0.9867, 0.999, 0.9894, 0.9972, 0.9859, 0.9977, 0.9838, 0.9964, 0.9991, 0.9994, 0.9991, 0.999, 1.0, 0.008764, 0.01078, 0.02874, 0.03376, 0.824, 0.7964, 0.7813, 0.7736, 0.9936, 0.9874, 0.9875, 0.9844, 0.9998, 0.9992, 0.9995, 0.9989]): _vg.add([_i], _w, 'REPLACE')
_m = ob_plane.modifiers.new('Armature', 'ARMATURE')
_m.object = ob_armature
ob_armature.location = (0.0, 0.0, 0.0)
ob_armature.display_type = 'WIRE'
ob_armature.show_in_front = True
ob_control.location = (-3.0, 0.0, 0.0)
ob_control.display_type = 'WIRE'
ob_control.show_in_front = True

# ---- collection membership
col_collection.objects.link(ob_plane)
col_collection.objects.link(ob_armature)
col_controlrig.objects.link(ob_control)

# ---- scene / render settings (as saved in the file)
scene.frame_start = 1; scene.frame_end = 250; scene.frame_set(-3)
scene.render.engine = 'BLENDER_EEVEE_NEXT'
bpy.context.view_layer.update()

# ---- added for rendering (the .blend has no active camera and no usable light): camera, sun
cam_auto = bpy.data.cameras.new('AutoCamera')
cam_auto.lens = 50.0
cam_auto.sensor_width = 36.0
cam_auto.clip_end = 1000.0
ob_auto_camera = bpy.data.objects.new('AutoCamera', cam_auto)
scene.collection.objects.link(ob_auto_camera)
ob_auto_camera.location = (1.80336, -5.4766, 5.8119)
ob_auto_camera.rotation_euler = (1.09748, -7.21219e-08, 0.694738)
scene.camera = ob_auto_camera
light_auto_sun = bpy.data.lights.new('AutoSun', 'SUN')
light_auto_sun.energy = 3.0
light_auto_sun.angle = 0.0523599
ob_auto_sun = bpy.data.objects.new('AutoSun', light_auto_sun)
scene.collection.objects.link(ob_auto_sun)
ob_auto_sun.rotation_euler = (0.872665, 0.174533, 0.523599)
bpy.context.view_layer.update()
